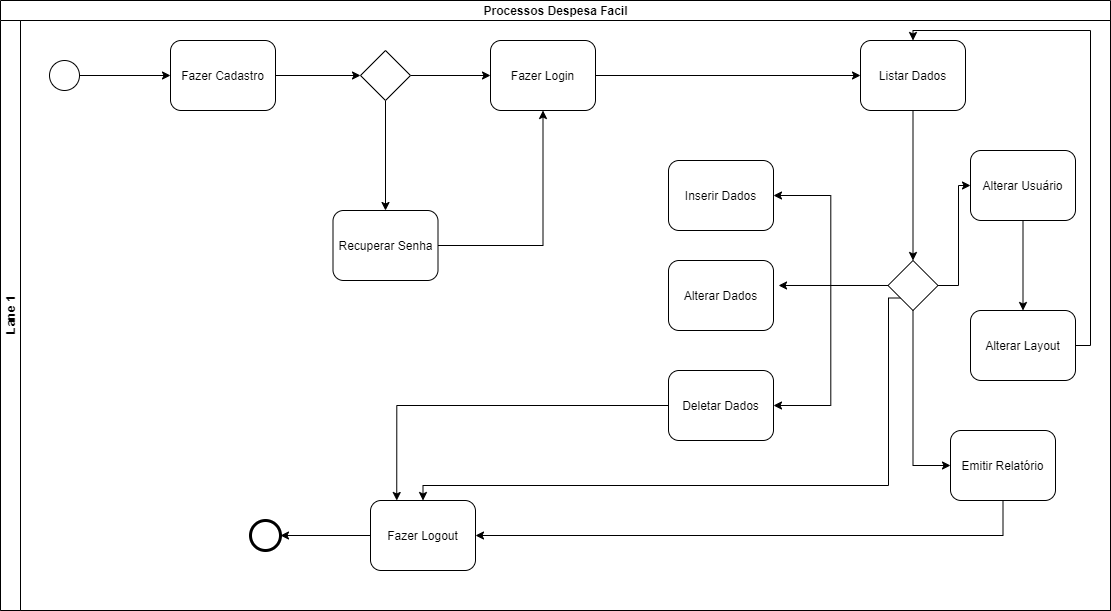

The diagram above was exported from draw.io. Its source (the exported page's mxGraphModel, read from the mxfile embedded in the PNG):
<mxGraphModel dx="806" dy="522" grid="1" gridSize="10" guides="1" tooltips="1" connect="1" arrows="1" fold="1" page="1" pageScale="1" pageWidth="827" pageHeight="1169" math="0" shadow="0">
  <root>
    <mxCell id="0" />
    <mxCell id="1" parent="0" />
    <mxCell id="jW3MV8he_R2SFV6OMrMD-2" value="Processos Despesa Facil" style="swimlane;html=1;childLayout=stackLayout;resizeParent=1;resizeParentMax=0;horizontal=1;startSize=20;horizontalStack=0;" vertex="1" parent="1">
      <mxGeometry x="350" y="30" width="1110" height="610" as="geometry" />
    </mxCell>
    <mxCell id="jW3MV8he_R2SFV6OMrMD-3" value="Lane 1" style="swimlane;html=1;startSize=20;horizontal=0;" vertex="1" parent="jW3MV8he_R2SFV6OMrMD-2">
      <mxGeometry y="20" width="1110" height="590" as="geometry" />
    </mxCell>
    <mxCell id="jW3MV8he_R2SFV6OMrMD-18" style="edgeStyle=orthogonalEdgeStyle;rounded=0;orthogonalLoop=1;jettySize=auto;html=1;" edge="1" parent="jW3MV8he_R2SFV6OMrMD-3" source="jW3MV8he_R2SFV6OMrMD-6" target="jW3MV8he_R2SFV6OMrMD-7">
      <mxGeometry relative="1" as="geometry" />
    </mxCell>
    <mxCell id="jW3MV8he_R2SFV6OMrMD-6" value="" style="shape=mxgraph.bpmn.shape;html=1;verticalLabelPosition=bottom;labelBackgroundColor=#ffffff;verticalAlign=top;align=center;perimeter=ellipsePerimeter;outlineConnect=0;outline=standard;symbol=general;" vertex="1" parent="jW3MV8he_R2SFV6OMrMD-3">
      <mxGeometry x="49" y="40" width="30" height="30" as="geometry" />
    </mxCell>
    <mxCell id="jW3MV8he_R2SFV6OMrMD-19" style="edgeStyle=orthogonalEdgeStyle;rounded=0;orthogonalLoop=1;jettySize=auto;html=1;entryX=0;entryY=0.5;entryDx=0;entryDy=0;" edge="1" parent="jW3MV8he_R2SFV6OMrMD-3" source="jW3MV8he_R2SFV6OMrMD-7" target="jW3MV8he_R2SFV6OMrMD-16">
      <mxGeometry relative="1" as="geometry" />
    </mxCell>
    <mxCell id="jW3MV8he_R2SFV6OMrMD-7" value="Fazer Cadastro" style="shape=ext;rounded=1;html=1;whiteSpace=wrap;" vertex="1" parent="jW3MV8he_R2SFV6OMrMD-3">
      <mxGeometry x="170" y="20" width="105" height="70" as="geometry" />
    </mxCell>
    <mxCell id="jW3MV8he_R2SFV6OMrMD-25" style="edgeStyle=orthogonalEdgeStyle;rounded=0;orthogonalLoop=1;jettySize=auto;html=1;" edge="1" parent="jW3MV8he_R2SFV6OMrMD-3" source="jW3MV8he_R2SFV6OMrMD-8" target="jW3MV8he_R2SFV6OMrMD-9">
      <mxGeometry relative="1" as="geometry">
        <Array as="points" />
      </mxGeometry>
    </mxCell>
    <mxCell id="jW3MV8he_R2SFV6OMrMD-8" value="Fazer Login" style="shape=ext;rounded=1;html=1;whiteSpace=wrap;" vertex="1" parent="jW3MV8he_R2SFV6OMrMD-3">
      <mxGeometry x="490" y="20" width="105" height="70" as="geometry" />
    </mxCell>
    <mxCell id="jW3MV8he_R2SFV6OMrMD-9" value="Listar Dados" style="shape=ext;rounded=1;html=1;whiteSpace=wrap;" vertex="1" parent="jW3MV8he_R2SFV6OMrMD-3">
      <mxGeometry x="860" y="20" width="105" height="70" as="geometry" />
    </mxCell>
    <mxCell id="jW3MV8he_R2SFV6OMrMD-21" style="edgeStyle=orthogonalEdgeStyle;rounded=0;orthogonalLoop=1;jettySize=auto;html=1;entryX=0.5;entryY=0;entryDx=0;entryDy=0;" edge="1" parent="jW3MV8he_R2SFV6OMrMD-3" source="jW3MV8he_R2SFV6OMrMD-16" target="jW3MV8he_R2SFV6OMrMD-17">
      <mxGeometry relative="1" as="geometry" />
    </mxCell>
    <mxCell id="jW3MV8he_R2SFV6OMrMD-23" style="edgeStyle=orthogonalEdgeStyle;rounded=0;orthogonalLoop=1;jettySize=auto;html=1;entryX=0;entryY=0.5;entryDx=0;entryDy=0;" edge="1" parent="jW3MV8he_R2SFV6OMrMD-3" source="jW3MV8he_R2SFV6OMrMD-16" target="jW3MV8he_R2SFV6OMrMD-8">
      <mxGeometry relative="1" as="geometry" />
    </mxCell>
    <mxCell id="jW3MV8he_R2SFV6OMrMD-16" value="" style="rhombus;whiteSpace=wrap;html=1;" vertex="1" parent="jW3MV8he_R2SFV6OMrMD-3">
      <mxGeometry x="360" y="30" width="50" height="50" as="geometry" />
    </mxCell>
    <mxCell id="jW3MV8he_R2SFV6OMrMD-24" style="edgeStyle=orthogonalEdgeStyle;rounded=0;orthogonalLoop=1;jettySize=auto;html=1;entryX=0.5;entryY=1;entryDx=0;entryDy=0;" edge="1" parent="jW3MV8he_R2SFV6OMrMD-3" source="jW3MV8he_R2SFV6OMrMD-17" target="jW3MV8he_R2SFV6OMrMD-8">
      <mxGeometry relative="1" as="geometry" />
    </mxCell>
    <mxCell id="jW3MV8he_R2SFV6OMrMD-17" value="Recuperar Senha" style="shape=ext;rounded=1;html=1;whiteSpace=wrap;" vertex="1" parent="jW3MV8he_R2SFV6OMrMD-3">
      <mxGeometry x="332.5" y="190" width="105" height="70" as="geometry" />
    </mxCell>
    <mxCell id="jW3MV8he_R2SFV6OMrMD-31" style="edgeStyle=orthogonalEdgeStyle;rounded=0;orthogonalLoop=1;jettySize=auto;html=1;entryX=0;entryY=0.5;entryDx=0;entryDy=0;" edge="1" parent="jW3MV8he_R2SFV6OMrMD-3" source="jW3MV8he_R2SFV6OMrMD-10" target="jW3MV8he_R2SFV6OMrMD-14">
      <mxGeometry relative="1" as="geometry">
        <Array as="points">
          <mxPoint x="958" y="265" />
          <mxPoint x="958" y="165" />
        </Array>
      </mxGeometry>
    </mxCell>
    <mxCell id="jW3MV8he_R2SFV6OMrMD-34" style="edgeStyle=orthogonalEdgeStyle;rounded=0;orthogonalLoop=1;jettySize=auto;html=1;entryX=0;entryY=0.5;entryDx=0;entryDy=0;" edge="1" parent="jW3MV8he_R2SFV6OMrMD-3" source="jW3MV8he_R2SFV6OMrMD-10" target="jW3MV8he_R2SFV6OMrMD-33">
      <mxGeometry relative="1" as="geometry">
        <Array as="points">
          <mxPoint x="913" y="445" />
        </Array>
      </mxGeometry>
    </mxCell>
    <mxCell id="jW3MV8he_R2SFV6OMrMD-36" style="edgeStyle=orthogonalEdgeStyle;rounded=0;orthogonalLoop=1;jettySize=auto;html=1;entryX=0.5;entryY=0;entryDx=0;entryDy=0;exitX=0;exitY=1;exitDx=0;exitDy=0;" edge="1" parent="jW3MV8he_R2SFV6OMrMD-3" source="jW3MV8he_R2SFV6OMrMD-10" target="jW3MV8he_R2SFV6OMrMD-35">
      <mxGeometry relative="1" as="geometry">
        <Array as="points">
          <mxPoint x="888" y="278" />
          <mxPoint x="888" y="465" />
          <mxPoint x="423" y="465" />
        </Array>
      </mxGeometry>
    </mxCell>
    <mxCell id="jW3MV8he_R2SFV6OMrMD-10" value="" style="rhombus;whiteSpace=wrap;html=1;" vertex="1" parent="jW3MV8he_R2SFV6OMrMD-3">
      <mxGeometry x="887.5" y="240" width="50" height="50" as="geometry" />
    </mxCell>
    <mxCell id="jW3MV8he_R2SFV6OMrMD-26" style="edgeStyle=orthogonalEdgeStyle;rounded=0;orthogonalLoop=1;jettySize=auto;html=1;entryX=0.5;entryY=0;entryDx=0;entryDy=0;" edge="1" parent="jW3MV8he_R2SFV6OMrMD-3" source="jW3MV8he_R2SFV6OMrMD-9" target="jW3MV8he_R2SFV6OMrMD-10">
      <mxGeometry relative="1" as="geometry" />
    </mxCell>
    <mxCell id="jW3MV8he_R2SFV6OMrMD-32" style="edgeStyle=orthogonalEdgeStyle;rounded=0;orthogonalLoop=1;jettySize=auto;html=1;" edge="1" parent="jW3MV8he_R2SFV6OMrMD-3" source="jW3MV8he_R2SFV6OMrMD-14" target="jW3MV8he_R2SFV6OMrMD-30">
      <mxGeometry relative="1" as="geometry" />
    </mxCell>
    <mxCell id="jW3MV8he_R2SFV6OMrMD-14" value="Alterar Usuário" style="shape=ext;rounded=1;html=1;whiteSpace=wrap;" vertex="1" parent="jW3MV8he_R2SFV6OMrMD-3">
      <mxGeometry x="970" y="130" width="105" height="70" as="geometry" />
    </mxCell>
    <mxCell id="jW3MV8he_R2SFV6OMrMD-41" style="edgeStyle=orthogonalEdgeStyle;rounded=0;orthogonalLoop=1;jettySize=auto;html=1;entryX=0.5;entryY=0;entryDx=0;entryDy=0;" edge="1" parent="jW3MV8he_R2SFV6OMrMD-3" source="jW3MV8he_R2SFV6OMrMD-30" target="jW3MV8he_R2SFV6OMrMD-9">
      <mxGeometry relative="1" as="geometry">
        <Array as="points">
          <mxPoint x="1090" y="325" />
          <mxPoint x="1090" y="10" />
          <mxPoint x="913" y="10" />
        </Array>
      </mxGeometry>
    </mxCell>
    <mxCell id="jW3MV8he_R2SFV6OMrMD-30" value="Alterar Layout" style="shape=ext;rounded=1;html=1;whiteSpace=wrap;" vertex="1" parent="jW3MV8he_R2SFV6OMrMD-3">
      <mxGeometry x="970" y="290" width="105" height="70" as="geometry" />
    </mxCell>
    <mxCell id="jW3MV8he_R2SFV6OMrMD-38" style="edgeStyle=orthogonalEdgeStyle;rounded=0;orthogonalLoop=1;jettySize=auto;html=1;entryX=1;entryY=0.5;entryDx=0;entryDy=0;" edge="1" parent="jW3MV8he_R2SFV6OMrMD-3" source="jW3MV8he_R2SFV6OMrMD-33" target="jW3MV8he_R2SFV6OMrMD-35">
      <mxGeometry relative="1" as="geometry">
        <Array as="points">
          <mxPoint x="1003" y="515" />
        </Array>
      </mxGeometry>
    </mxCell>
    <mxCell id="jW3MV8he_R2SFV6OMrMD-33" value="Emitir Relatório" style="shape=ext;rounded=1;html=1;whiteSpace=wrap;" vertex="1" parent="jW3MV8he_R2SFV6OMrMD-3">
      <mxGeometry x="950" y="410" width="105" height="70" as="geometry" />
    </mxCell>
    <mxCell id="jW3MV8he_R2SFV6OMrMD-40" style="edgeStyle=orthogonalEdgeStyle;rounded=0;orthogonalLoop=1;jettySize=auto;html=1;entryX=1;entryY=0.5;entryDx=0;entryDy=0;" edge="1" parent="jW3MV8he_R2SFV6OMrMD-3" source="jW3MV8he_R2SFV6OMrMD-35" target="jW3MV8he_R2SFV6OMrMD-39">
      <mxGeometry relative="1" as="geometry" />
    </mxCell>
    <mxCell id="jW3MV8he_R2SFV6OMrMD-35" value="Fazer Logout" style="shape=ext;rounded=1;html=1;whiteSpace=wrap;" vertex="1" parent="jW3MV8he_R2SFV6OMrMD-3">
      <mxGeometry x="370" y="480" width="105" height="70" as="geometry" />
    </mxCell>
    <mxCell id="jW3MV8he_R2SFV6OMrMD-39" value="" style="shape=mxgraph.bpmn.shape;html=1;verticalLabelPosition=bottom;labelBackgroundColor=#ffffff;verticalAlign=top;align=center;perimeter=ellipsePerimeter;outlineConnect=0;outline=end;symbol=general;" vertex="1" parent="jW3MV8he_R2SFV6OMrMD-3">
      <mxGeometry x="250" y="500" width="30" height="30" as="geometry" />
    </mxCell>
    <mxCell id="jW3MV8he_R2SFV6OMrMD-11" value="Inserir Dados" style="shape=ext;rounded=1;html=1;whiteSpace=wrap;" vertex="1" parent="1">
      <mxGeometry x="1018" y="190" width="105" height="70" as="geometry" />
    </mxCell>
    <mxCell id="jW3MV8he_R2SFV6OMrMD-12" value="Alterar Dados" style="shape=ext;rounded=1;html=1;whiteSpace=wrap;" vertex="1" parent="1">
      <mxGeometry x="1018" y="290" width="105" height="70" as="geometry" />
    </mxCell>
    <mxCell id="jW3MV8he_R2SFV6OMrMD-37" style="edgeStyle=orthogonalEdgeStyle;rounded=0;orthogonalLoop=1;jettySize=auto;html=1;entryX=0.25;entryY=0;entryDx=0;entryDy=0;" edge="1" parent="1" source="jW3MV8he_R2SFV6OMrMD-13" target="jW3MV8he_R2SFV6OMrMD-35">
      <mxGeometry relative="1" as="geometry" />
    </mxCell>
    <mxCell id="jW3MV8he_R2SFV6OMrMD-13" value="Deletar Dados" style="shape=ext;rounded=1;html=1;whiteSpace=wrap;" vertex="1" parent="1">
      <mxGeometry x="1018" y="400" width="105" height="70" as="geometry" />
    </mxCell>
    <mxCell id="jW3MV8he_R2SFV6OMrMD-27" style="edgeStyle=orthogonalEdgeStyle;rounded=0;orthogonalLoop=1;jettySize=auto;html=1;entryX=1;entryY=0.5;entryDx=0;entryDy=0;" edge="1" parent="1" source="jW3MV8he_R2SFV6OMrMD-10" target="jW3MV8he_R2SFV6OMrMD-11">
      <mxGeometry relative="1" as="geometry" />
    </mxCell>
    <mxCell id="jW3MV8he_R2SFV6OMrMD-28" style="edgeStyle=orthogonalEdgeStyle;rounded=0;orthogonalLoop=1;jettySize=auto;html=1;entryX=1.048;entryY=0.357;entryDx=0;entryDy=0;entryPerimeter=0;" edge="1" parent="1" source="jW3MV8he_R2SFV6OMrMD-10" target="jW3MV8he_R2SFV6OMrMD-12">
      <mxGeometry relative="1" as="geometry" />
    </mxCell>
    <mxCell id="jW3MV8he_R2SFV6OMrMD-29" style="edgeStyle=orthogonalEdgeStyle;rounded=0;orthogonalLoop=1;jettySize=auto;html=1;entryX=1;entryY=0.5;entryDx=0;entryDy=0;" edge="1" parent="1" source="jW3MV8he_R2SFV6OMrMD-10" target="jW3MV8he_R2SFV6OMrMD-13">
      <mxGeometry relative="1" as="geometry" />
    </mxCell>
  </root>
</mxGraphModel>